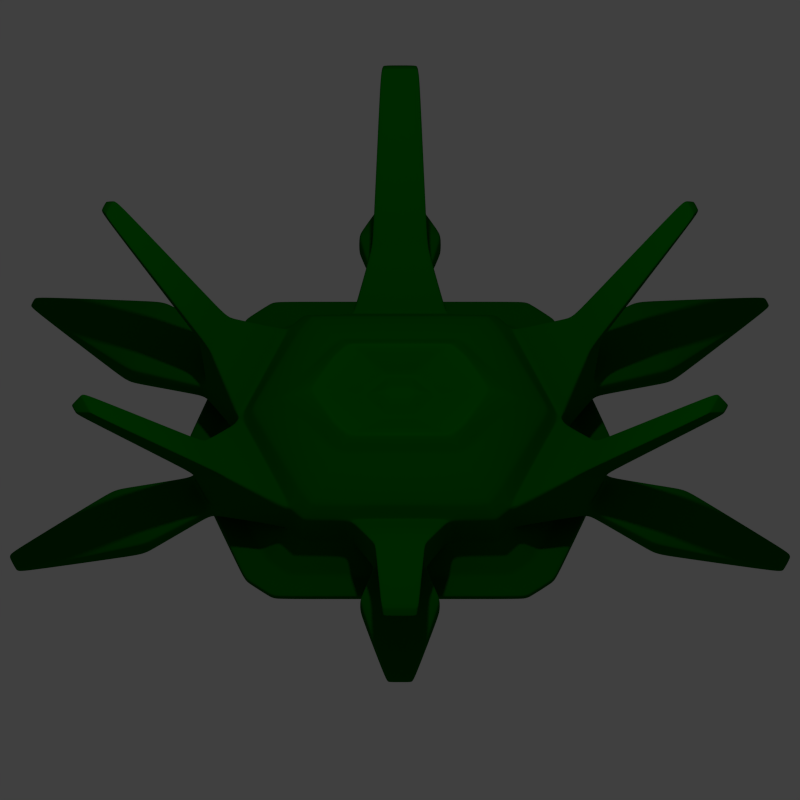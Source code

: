 # Source: enemy5.blend  (saved by Blender 2.76.0; exported with 4.5.12 LTS)
import bpy
from mathutils import Matrix  # noqa: F401  (used for matrix-valued properties, if any)

bpy.ops.wm.read_factory_settings(use_empty=True)
scene = bpy.context.scene
scene.name = 'Scene'

# ---- collections
col_collection_1 = bpy.data.collections.new('Collection 1'); scene.collection.children.link(col_collection_1)

# ---- materials (node trees are filled in below, after node groups)
mat_material = bpy.data.materials.new('Material')
mat_material.alpha_threshold = 0.0
mat_material.use_transparent_shadow = False
mat_material.diffuse_color = (0.0, 0.1, 0.0, 1.0)
mat_material.roughness = 0.5

# ---- material node trees

# ---- world
world_world = bpy.data.worlds.new('World'); scene.world = world_world
world_world.color = (0.05088, 0.05088, 0.05088)
world_world.use_sun_shadow = False
world_world.sun_shadow_jitter_overblur = 0.0
world_world.cycles.sampling_method = 'MANUAL'
world_world.cycles.sample_map_resolution = 256

# ---- cameras
cam_camera = bpy.data.cameras.new('Camera')
cam_camera.type = 'ORTHO'
cam_camera.clip_end = 100.0
cam_camera.lens = 35.0
cam_camera.sensor_width = 32.0
cam_camera.sensor_height = 18.0
cam_camera.ortho_scale = 7.2
cam_camera.display_size = 2.0
cam_camera.dof.focus_distance = 0.0
cam_camera.dof.aperture_fstop = 128.0
cam_camera.dof.aperture_blades = 6

# ---- lights
light_point_001 = bpy.data.lights.new('Point.001', 'POINT')
light_point_001.transmission_factor = 0.0
light_point_001.energy = 100.0
light_point_001.shadow_buffer_clip_start = 0.5
light_point_001.shadow_soft_size = 0.1
light_point_001.shadow_maximum_resolution = 0.006
light_point_001.use_absolute_resolution = True
light_point_001.cycles.use_multiple_importance_sampling = False
light_point = bpy.data.lights.new('Point', 'POINT')
light_point.transmission_factor = 0.0
light_point.energy = 100.0
light_point.shadow_buffer_clip_start = 0.5
light_point.shadow_soft_size = 0.1
light_point.shadow_maximum_resolution = 0.006
light_point.use_absolute_resolution = True
light_point.cycles.use_multiple_importance_sampling = False

# ---- meshes
me_cube = bpy.data.meshes.new('Cube')
me_cube.from_pydata([(0.0, -1.649, 0.3141), (0.0, -1.649, 0.239), (0.0, 1.645, 0.239), (0.0, 1.645, 0.3141), (0.0, 1.152, 0.443), (0.0, 1.152, 0.1101), (0.0, -1.156, 0.1101), (0.0, -1.156, 0.443), (1.0, -1.011, 0.443), (1.0, -1.011, 0.1101), (0.8746, -1.156, 0.1101), (0.8746, -1.156, 0.443), (0.8746, 1.152, 0.443), (0.8746, 1.152, 0.1101), (1.0, 1.007, 0.1101), (1.0, 1.007, 0.443), (0.8746, -1.156, -0.2228), (0.8746, -1.011, -0.2943), (1.0, -1.011, -0.2228), (0.9236, -0.8267, 0.9041), (0.7968, -1.046, 0.8942), (0.8746, -1.156, 0.7758), (1.0, -1.011, 0.7758), (0.8746, 1.152, -0.2228), (1.0, 1.007, -0.2228), (0.8746, 1.007, -0.2943), (0.7938, 1.045, 0.8957), (0.9236, 0.8352, 0.9041), (1.0, 1.007, 0.7758), (0.8746, 1.152, 0.7758), (0.0, 1.045, 0.8957), (0.0, 1.152, 0.7758), (0.0, 1.152, -0.2228), (0.0, 1.007, -0.2943), (0.0, -1.156, 0.7758), (0.0, -1.046, 0.8942), (0.0, -1.011, -0.2943), (0.0, -1.156, -0.2228), (0.2577, -0.02373, 0.9991), (0.09601, 0.005757, 1.068), (0.1276, -0.1727, 0.998), (0.1279, 0.2955, 0.9971), (0.09601, 0.1257, 1.068), (0.2577, 0.1481, 0.9991), (0.0, 0.1257, 1.068), (0.0, 0.2955, 0.9971), (0.0, -0.1727, 0.998), (0.0, 0.005757, 1.068), (0.5942, 0.3742, 1.19), (0.7069, 0.4792, 1.065), (0.5544, 0.652, 1.074), (0.4624, 0.5202, 1.192), (0.7069, -0.4499, 1.065), (0.5942, -0.3318, 1.19), (0.463, -0.4797, 1.192), (0.5533, -0.623, 1.075), (0.0, 0.5202, 1.192), (0.0, 0.652, 1.074), (0.0, -0.623, 1.075), (0.0, -0.4797, 1.192), (1.402, -1.443, 0.3141), (1.402, -1.443, 0.239), (1.142, -1.649, 0.239), (1.142, -1.649, 0.3141), (1.142, 1.645, 0.3141), (1.142, 1.645, 0.239), (1.402, 1.439, 0.239), (1.402, 1.439, 0.3141), (1.953, -0.005346, 0.239), (1.441, -0.006611, 0.1101), (1.441, -0.006611, 0.443), (1.344, 0.001157, 0.9041), (1.441, -0.006611, 0.7758), (1.282, -0.006611, -0.2943), (1.441, -0.006611, -0.2228), (0.1541, 0.07932, 1.068), (0.3596, 0.0748, 0.9991), (0.7874, 0.02268, 1.19), (1.069, 0.01439, 1.065), (0.0, -0.006611, -0.2943), (0.0, 0.07932, 1.068), (1.953, -0.005346, 0.3141), (1.009, -1.403, 0.2744), (1.201, -1.227, 0.2744), (1.201, 1.223, 0.2744), (1.009, 1.399, 0.2744), (0.0, -1.403, 0.2744), (0.0, 1.399, 0.2744), (1.697, -0.005978, 0.2744), (3.445, -1.599, 0.5779), (3.445, -1.599, 0.6409), (3.528, -1.409, 0.5779), (3.528, -1.409, 0.6409), (1.856, -0.5675, 0.6706), (1.856, -0.5675, 0.5482), (1.693, -0.937, 0.5482), (1.693, -0.937, 0.6706), (2.574, -0.7325, 0.7124), (2.3, -1.354, 0.5064), (2.574, -0.7325, 0.5064), (2.3, -1.354, 0.7124), (3.282, 1.467, 0.5901), (3.282, 1.467, 0.6286), (3.333, 1.35, 0.5901), (3.333, 1.35, 0.6286), (1.512, 0.9582, 0.5181), (1.754, 0.4018, 0.5181), (1.754, 0.4018, 0.7007), (1.512, 0.9582, 0.7007), (2.117, 1.348, 0.4832), (2.451, 0.5789, 0.7355), (2.451, 0.5789, 0.4832), (2.117, 1.348, 0.7355), (0.4373, 1.152, 0.1101), (0.5712, 1.645, 0.3141), (0.5712, 1.645, 0.239), (0.4373, 1.152, 0.443), (0.4373, -1.156, 0.1101), (0.4373, -1.156, 0.443), (0.3969, 1.045, 0.8957), (0.4373, 1.152, 0.7758), (0.4373, -1.011, -0.2943), (0.4373, -1.156, -0.2228), (0.4373, 1.007, -0.2943), (0.4373, 1.152, -0.2228), (0.3984, -1.046, 0.8942), (0.4373, -1.156, 0.7758), (0.048, 0.1257, 1.068), (0.06397, 0.2955, 0.9971), (0.048, 0.005757, 1.068), (0.0638, -0.1727, 0.998), (0.2315, -0.4797, 1.192), (0.2766, -0.623, 1.075), (0.2312, 0.5202, 1.192), (0.2772, 0.652, 1.074), (0.5712, -1.649, 0.239), (0.5712, -1.649, 0.3141), (0.07703, 0.07932, 1.068), (0.641, -0.006611, -0.2943), (0.5043, 1.399, 0.2744), (0.5043, -1.403, 0.2744), (0.0, -2.82, 0.5745), (0.0, -2.82, 0.6443), (0.123, -2.82, 0.5745), (0.123, -2.82, 0.6443), (0.0, -1.548, 0.644), (0.228, -1.548, 0.644), (0.228, -1.548, 0.5748), (0.0, -1.548, 0.5748), (0.0, -1.977, 0.7088), (0.3724, -1.977, 0.7088), (0.3724, -1.977, 0.5099), (0.0, -1.977, 0.5099), (0.0, 2.655, 0.5877), (0.0, 2.655, 0.6311), (0.07752, 2.655, 0.5877), (0.07752, 2.655, 0.6311), (0.2409, 1.613, 0.5594), (0.2409, 1.613, 0.6594), (0.0, 1.613, 0.6594), (0.0, 1.613, 0.5594), (0.3828, 2.058, 0.4538), (0.0, 2.058, 0.4538), (0.3828, 2.058, 0.765), (0.0, 2.058, 0.765), (0.0, -2.821, 1.758), (0.1721, -2.821, 1.758), (0.0, -2.937, 1.734), (0.1674, -2.937, 1.734), (2.748, -1.331, 2.639), (2.871, -1.05, 2.639), (2.987, -1.207, 2.621), (2.941, -1.31, 2.621), (1.53, 0.8635, 1.138), (2.55, 1.192, 2.499), (1.727, 0.8445, 1.11), (2.646, 0.9711, 2.499), (2.714, 1.06, 2.489), (2.662, 1.181, 2.489), (0.0, 2.793, 2.255), (0.1798, 2.793, 2.255), (0.1738, 2.877, 2.242), (0.0, 2.877, 2.242), (1.862, -0.8749, 1.097), (1.587, -0.9044, 1.137), (1.762, -0.5052, 1.137), (1.927, -0.7281, 1.097), (0.0, -1.742, 1.262), (0.2402, -1.742, 1.262), (0.1752, -1.872, 1.219), (0.0, -1.872, 1.219), (1.7, 0.4721, 1.138), (1.821, 0.6298, 1.11), (0.0, 1.837, 1.076), (0.1871, 1.837, 1.076), (0.2623, 1.652, 1.122), (0.0, 1.652, 1.122)], [], [(119, 30, 57, 134), (138, 123, 25, 73), (71, 27, 49, 78), (133, 56, 45, 128), (69, 9, 18, 74), (131, 54, 40, 130), (150, 149, 142, 144), (77, 48, 43, 76), (113, 13, 23, 124), (137, 127, 44, 80), (125, 20, 55, 132), (16, 17, 18), (19, 20, 21, 22), (23, 24, 25), (26, 27, 28, 29), (38, 39, 40), (41, 42, 43), (48, 49, 50, 51), (52, 53, 54, 55), (119, 26, 29, 120), (14, 24, 23, 13), (71, 19, 22, 72), (10, 16, 18, 9), (73, 25, 24, 74), (121, 17, 16, 122), (123, 33, 32, 124), (125, 35, 34, 126), (127, 42, 41, 128), (75, 39, 38, 76), (129, 47, 46, 130), (51, 41, 43, 48), (55, 20, 19, 52), (26, 50, 49, 27), (40, 54, 53, 38), (131, 59, 58, 132), (133, 51, 50, 134), (77, 53, 52, 78), (117, 6, 37, 122), (113, 5, 2, 115), (21, 11, 8, 22), (83, 82, 63, 60), (28, 15, 12, 29), (69, 14, 66, 68), (120, 29, 12, 116), (14, 13, 65, 66), (99, 97, 92, 91), (10, 9, 61, 62), (136, 0, 1, 135), (63, 62, 61, 60), (67, 66, 65, 64), (114, 64, 65, 115), (81, 60, 61, 68), (117, 10, 62, 135), (85, 84, 67, 64), (140, 86, 0, 136), (88, 83, 60, 81), (139, 85, 64, 114), (84, 88, 81, 67), (67, 81, 68, 66), (111, 109, 101, 103), (9, 69, 68, 61), (48, 77, 78, 49), (42, 75, 76, 43), (17, 73, 74, 18), (27, 71, 72, 28), (129, 137, 80, 47), (53, 77, 76, 38), (14, 69, 74, 24), (19, 71, 78, 52), (121, 138, 73, 17), (15, 70, 88, 84), (116, 12, 85, 139), (70, 8, 83, 88), (118, 7, 86, 140), (12, 15, 84, 85), (8, 11, 82, 83), (92, 90, 89, 91), (100, 98, 89, 90), (97, 100, 90, 92), (98, 99, 91, 89), (8, 70, 94, 95), (184, 183, 172, 169), (22, 8, 95, 96), (70, 72, 93, 94), (95, 94, 99, 98), (93, 96, 100, 97), (96, 95, 98, 100), (94, 93, 97, 99), (102, 104, 103, 101), (112, 110, 104, 102), (109, 112, 102, 101), (110, 111, 103, 104), (72, 70, 106, 107), (15, 28, 108, 105), (175, 173, 174, 178), (70, 15, 105, 106), (107, 106, 111, 110), (105, 108, 112, 109), (108, 107, 110, 112), (106, 105, 109, 111), (11, 118, 140, 82), (4, 116, 139, 87), (36, 79, 138, 121), (39, 75, 137, 129), (87, 139, 114, 3), (82, 140, 136, 63), (6, 117, 135, 1), (3, 114, 115, 2), (63, 136, 135, 62), (163, 161, 155, 156), (13, 113, 115, 65), (10, 117, 122, 16), (56, 133, 134, 57), (54, 131, 132, 55), (39, 129, 130, 40), (44, 127, 128, 45), (20, 125, 126, 21), (25, 123, 124, 23), (36, 121, 122, 37), (30, 119, 120, 31), (35, 125, 132, 58), (75, 42, 127, 137), (5, 113, 124, 32), (21, 126, 118, 11), (59, 131, 130, 46), (51, 133, 128, 41), (79, 33, 123, 138), (26, 119, 134, 50), (144, 142, 141, 143), (151, 150, 144, 143), (152, 151, 143, 141), (7, 118, 147, 148), (118, 126, 146, 147), (189, 188, 166, 168), (148, 147, 151, 152), (147, 146, 150, 151), (146, 145, 149, 150), (154, 156, 155, 153), (164, 163, 156, 154), (161, 162, 153, 155), (116, 4, 160, 157), (194, 193, 182, 181), (120, 116, 157, 158), (157, 160, 162, 161), (159, 158, 163, 164), (158, 157, 161, 163), (166, 165, 167, 168), (190, 189, 168, 167), (188, 187, 165, 166), (170, 169, 172, 171), (185, 184, 169, 170), (186, 185, 170, 171), (183, 186, 171, 172), (174, 176, 177, 178), (72, 107, 192, 191), (192, 175, 178, 177), (191, 192, 177, 176), (107, 108, 175, 192), (173, 191, 176, 174), (28, 72, 191, 173), (179, 180, 181, 182), (195, 194, 181, 180), (196, 195, 180, 179), (96, 93, 186, 183), (93, 72, 185, 186), (72, 22, 184, 185), (22, 96, 183, 184), (126, 34, 187, 188), (145, 146, 189, 190), (146, 126, 188, 189), (108, 28, 173, 175), (31, 120, 195, 196), (120, 158, 194, 195), (158, 159, 193, 194)])
me_cube.materials.append(mat_material)
me_cube.use_remesh_preserve_volume = False
me_cube.use_remesh_preserve_attributes = False
me_cube.use_mirror_vertex_groups = False
me_cube.update()

# ---- objects
ob_cube = bpy.data.objects.new('Cube', me_cube)
ob_camera = bpy.data.objects.new('Camera', cam_camera)
ob_point_001 = bpy.data.objects.new('Point.001', light_point_001)
ob_point = bpy.data.objects.new('Point', light_point)

# ---- transforms, parenting, visibility, modifiers, constraints
ob_cube.location = (0.0, 0.0, 0.0)
ob_cube.lineart.crease_threshold = 0.0
_m = ob_cube.modifiers.new('Mirror', 'MIRROR')
_m.use_clip = True
_m = ob_cube.modifiers.new('Bevel', 'BEVEL')
_m.width = 0.182
_m.width_pct = 0.182
_m.limit_method = 'NONE'
_m.spread = 0.0
_m = ob_cube.modifiers.new('Subsurf', 'SUBSURF')
_m.uv_smooth = 'PRESERVE_CORNERS'
_m.levels = 4
_m.render_levels = 4
_m.show_only_control_edges = False
ob_camera.location = (-3.486e-08, -6.317, 9.703)
ob_camera.rotation_euler = (0.6302, -2.465e-17, 1.372e-18)
ob_camera.lineart.crease_threshold = 0.0
ob_point_001.location = (0.0, 0.0, -5.0)
ob_point_001.lineart.crease_threshold = 0.0
ob_point.location = (0.0, 0.0, 5.0)
ob_point.lineart.crease_threshold = 0.0

# ---- collection membership
col_collection_1.objects.link(ob_cube)
col_collection_1.objects.link(ob_camera)
col_collection_1.objects.link(ob_point_001)
col_collection_1.objects.link(ob_point)

# ---- scene / render settings (as saved in the file)
scene.camera = ob_camera
scene.frame_start = 1; scene.frame_end = 250; scene.frame_set(1)
scene.render.engine = 'BLENDER_EEVEE_NEXT'
scene.render.resolution_x = 64
scene.render.resolution_y = 64
scene.render.dither_intensity = 0.0
scene.render.film_transparent = True
scene.cycles.use_denoising = False
scene.cycles.samples = 10
scene.cycles.sampling_pattern = 'TABULATED_SOBOL'
scene.cycles.light_sampling_threshold = 0.0
scene.cycles.use_adaptive_sampling = False
scene.cycles.use_light_tree = False
scene.cycles.blur_glossy = 0.0
scene.cycles.pixel_filter_type = 'GAUSSIAN'
scene.cycles.sample_clamp_indirect = 0.0
scene.view_settings.view_transform = 'Standard'
bpy.context.view_layer.update()
